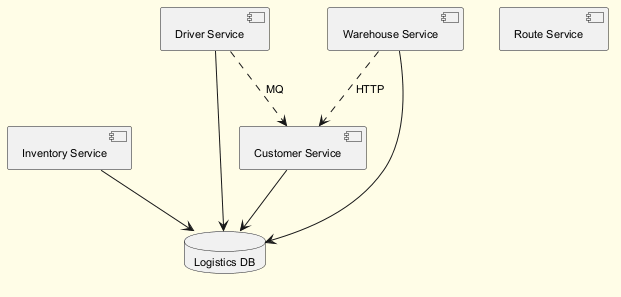

The diagram above was rendered by PlantUML. Its source (embedded in the PNG):
@startuml
skinparam backgroundColor #FFFDE7
skinparam classBackgroundColor #FFF9C4
skinparam classBorderColor #F57F17
skinparam defaultFontSize 11
component "Inventory Service" as C_InventoryService
component "Driver Service" as C_DriverService
component "Warehouse Service" as C_WarehouseService
component "Route Service" as C_RouteService
component "Customer Service" as C_CustomerService
database "Logistics DB" as DB_logistics
C_InventoryService --> DB_logistics
C_DriverService --> DB_logistics
C_WarehouseService --> DB_logistics
C_CustomerService --> DB_logistics
C_DriverService ..> C_CustomerService : MQ
C_WarehouseService ..> C_CustomerService : HTTP
@enduml